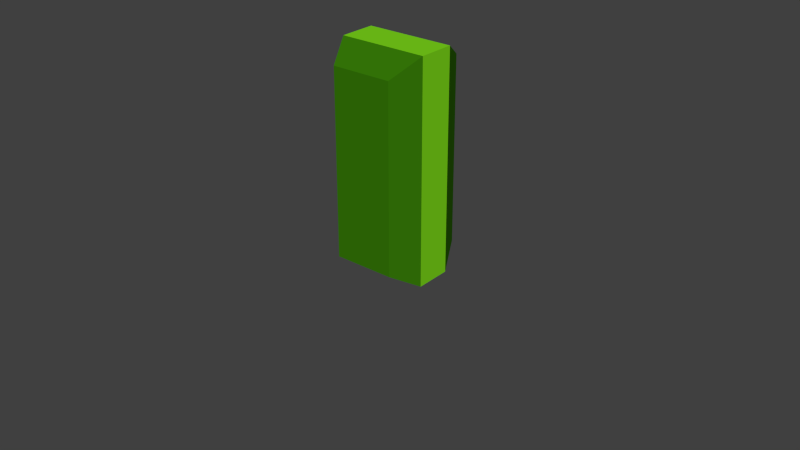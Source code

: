 # Source: models.blend  (saved by Blender 2.76.0; exported with 4.5.12 LTS)
import bpy
from mathutils import Matrix  # noqa: F401  (used for matrix-valued properties, if any)

bpy.ops.wm.read_factory_settings(use_empty=True)
scene = bpy.context.scene
scene.name = 'Scene'

# ---- collections
col_collection_1 = bpy.data.collections.new('Collection 1'); scene.collection.children.link(col_collection_1)
col_collection_1.hide_render = True
col_collection_1.hide_viewport = True
col_collection_2 = bpy.data.collections.new('Collection 2'); scene.collection.children.link(col_collection_2)
col_collection_3 = bpy.data.collections.new('Collection 3'); scene.collection.children.link(col_collection_3)
col_collection_3.hide_render = True
col_collection_3.hide_viewport = True

# ---- materials (node trees are filled in below, after node groups)
mat_plant = bpy.data.materials.new('plant')
mat_plant.alpha_threshold = 0.0
mat_plant.use_transparent_shadow = False
mat_plant.diffuse_color = (0.1234, 0.5815, 0.01883, 1.0)
mat_plant.roughness = 0.5
mat_dark = bpy.data.materials.new('dark')
mat_dark.alpha_threshold = 0.0
mat_dark.use_transparent_shadow = False
mat_dark.diffuse_color = (0.03652, 0.1902, 0.002515, 1.0)
mat_dark.roughness = 0.5
mat_light = bpy.data.materials.new('light')
mat_light.alpha_threshold = 0.0
mat_light.use_transparent_shadow = False
mat_light.diffuse_color = (0.2063, 0.6982, 0.01131, 1.0)
mat_light.roughness = 0.5

# ---- material node trees

# ---- world
world_world = bpy.data.worlds.new('World'); scene.world = world_world
world_world.color = (0.05088, 0.05088, 0.05088)
world_world.use_sun_shadow = False
world_world.sun_shadow_jitter_overblur = 0.0
world_world.cycles.sampling_method = 'MANUAL'
world_world.cycles.sample_map_resolution = 256

# ---- meshes
me_plant = bpy.data.meshes.new('plant')
me_plant.from_pydata([(0.2716, -0.3, 0.5998), (0.8512, -0.3, 0.7551), (0.2716, 0.3, 0.5998), (0.8512, 0.3, 0.7551), (0.2716, -0.3, 0.5998), (0.2716, 0.3, 0.5998), (0.3301, 5.011e-09, 0.5512), (1.039, -2.071e-08, 0.7836), (0.007022, 1.649e-08, 0.4975), (-0.1792, 0.3603, 0.5998), (-0.739, 0.5103, 0.7551), (-0.3345, -0.2193, 0.5998), (-0.8943, -0.06926, 0.7551), (-0.1792, 0.3603, 0.5998), (-0.3345, -0.2193, 0.5998), (-0.3134, 0.08567, 0.5512), (-0.9983, 0.2692, 0.7836), (-0.001298, 0.00204, 0.4975), (0.06185, 0.06185, 0.5848), (0.06185, 0.06185, -0.2021), (0.06185, -0.06185, 0.5848), (0.06185, -0.06185, -0.2021), (-0.06185, 0.06185, 0.5848), (-0.06185, 0.06185, -0.2021), (-0.06185, -0.06185, 0.5848), (-0.06185, -0.06185, -0.2021)], [], [(6, 7, 3, 2), (6, 2, 5, 8), (0, 6, 8, 4), (0, 1, 7, 6), (15, 16, 12, 11), (15, 11, 14, 17), (9, 15, 17, 13), (9, 10, 16, 15), (25, 23, 19, 21), (22, 18, 19, 23), (24, 22, 23, 25), (20, 18, 22, 24), (20, 24, 25, 21), (18, 20, 21, 19)])
me_plant.polygons.foreach_set('use_smooth', [True] * 14)
me_plant.materials.append(mat_plant)
me_plant.use_remesh_preserve_volume = False
me_plant.use_remesh_preserve_attributes = False
me_plant.use_mirror_vertex_groups = False
me_plant.update()
me_body = bpy.data.meshes.new('body')
me_body.from_pydata([(0.1385, -0.2108, 0.07837), (-0.1385, -0.2108, 0.07837), (0.1385, 0.2108, 0.07837), (-0.1385, 0.2108, 0.07837), (0.1385, -0.2108, 0.9216), (-0.1385, -0.2108, 0.9216), (0.1385, 0.2108, 0.9216), (-0.1385, 0.2108, 0.9216), (-0.2016, -0.08334, -5.68e-05), (-0.2016, 0.08334, -5.68e-05), (0.2016, 0.08334, -5.68e-05), (0.2016, -0.08334, -5.68e-05), (-0.2016, 0.08334, 1.0), (-0.2016, -0.08334, 1.0), (0.2016, -0.08334, 1.0), (0.2016, 0.08334, 1.0)], [], [(9, 3, 2, 10), (3, 7, 6, 2), (13, 5, 4, 14), (5, 1, 0, 4), (10, 2, 6, 15), (12, 7, 3, 9), (5, 13, 8, 1), (13, 12, 9, 8), (0, 11, 14, 4), (11, 10, 15, 14), (7, 12, 15, 6), (12, 13, 14, 15), (1, 8, 11, 0), (8, 9, 10, 11)])
me_body.polygons.foreach_set('material_index', [0, 0, 0, 0, 0, 0, 0, 1, 0, 1, 0, 1, 0, 1])
me_body.materials.append(mat_dark)
me_body.materials.append(mat_light)
me_body.use_remesh_preserve_volume = False
me_body.use_remesh_preserve_attributes = False
me_body.use_mirror_vertex_groups = False
me_body.update()
me_joint = bpy.data.meshes.new('joint')
me_joint.from_pydata([(-0.5073, -0.6353, -0.4173), (-0.5073, -0.6353, 0.4173), (-0.5073, 0.6353, -0.4173), (-0.5073, 0.6353, 0.4173), (0.5073, -0.6353, -0.4173), (0.5073, -0.6353, 0.4173), (0.5073, 0.6353, -0.4173), (0.5073, 0.6353, 0.4173), (-0.6016, -0.2511, 0.6074), (-0.6016, 0.2511, 0.6074), (-0.6016, 0.2511, -0.6074), (-0.6016, -0.2511, -0.6074), (0.6016, 0.2511, 0.6074), (0.6016, -0.2511, 0.6074), (0.6016, -0.2511, -0.6074), (0.6016, 0.2511, -0.6074)], [], [(9, 3, 2, 10), (3, 7, 6, 2), (13, 5, 4, 14), (5, 1, 0, 4), (10, 2, 6, 15), (12, 7, 3, 9), (5, 13, 8, 1), (13, 12, 9, 8), (0, 11, 14, 4), (11, 10, 15, 14), (7, 12, 15, 6), (12, 13, 14, 15), (1, 8, 11, 0), (8, 9, 10, 11)])
me_joint.polygons.foreach_set('material_index', [0, 0, 0, 0, 0, 0, 0, 1, 0, 1, 0, 1, 0, 1])
me_joint.materials.append(mat_dark)
me_joint.materials.append(mat_light)
me_joint.use_remesh_preserve_volume = False
me_joint.use_remesh_preserve_attributes = False
me_joint.use_mirror_vertex_groups = False
me_joint.update()

# ---- objects
ob_plant = bpy.data.objects.new('plant', me_plant)
ob_body = bpy.data.objects.new('body', me_body)
ob_joint = bpy.data.objects.new('joint', me_joint)

# ---- transforms, parenting, visibility, modifiers, constraints
ob_plant.location = (0.0, 0.0, 0.0)
ob_plant.lineart.crease_threshold = 0.0
ob_body.location = (0.0, 0.0, 0.0)
ob_body.lineart.crease_threshold = 0.0
ob_joint.location = (0.0, 0.0, 0.0)
ob_joint.lineart.crease_threshold = 0.0

# ---- collection membership
col_collection_1.objects.link(ob_plant)
col_collection_2.objects.link(ob_body)
col_collection_3.objects.link(ob_joint)

# ---- scene / render settings (as saved in the file)
scene.frame_start = 1; scene.frame_end = 250; scene.frame_set(1)
scene.render.engine = 'BLENDER_EEVEE_NEXT'
scene.render.resolution_percentage = 50
scene.render.dither_intensity = 0.0
scene.cycles.use_denoising = False
scene.cycles.samples = 10
scene.cycles.sampling_pattern = 'TABULATED_SOBOL'
scene.cycles.light_sampling_threshold = 0.0
scene.cycles.use_adaptive_sampling = False
scene.cycles.use_light_tree = False
scene.cycles.blur_glossy = 0.0
scene.cycles.pixel_filter_type = 'GAUSSIAN'
scene.cycles.sample_clamp_indirect = 0.0
scene.view_settings.view_transform = 'Standard'
bpy.context.view_layer.update()

# ---- added for rendering (the .blend has no active camera and no usable light): camera, sun
cam_auto = bpy.data.cameras.new('AutoCamera')
cam_auto.lens = 50.0
cam_auto.sensor_width = 36.0
cam_auto.clip_end = 1000.0
ob_auto_camera = bpy.data.objects.new('AutoCamera', cam_auto)
scene.collection.objects.link(ob_auto_camera)
ob_auto_camera.location = (2.69391, -3.20816, 2.33508)
ob_auto_camera.rotation_euler = (1.09748, -7.21219e-08, 0.694738)
scene.camera = ob_auto_camera
light_auto_sun = bpy.data.lights.new('AutoSun', 'SUN')
light_auto_sun.energy = 3.0
light_auto_sun.angle = 0.0523599
ob_auto_sun = bpy.data.objects.new('AutoSun', light_auto_sun)
scene.collection.objects.link(ob_auto_sun)
ob_auto_sun.rotation_euler = (0.872665, 0.174533, 0.523599)
bpy.context.view_layer.update()
